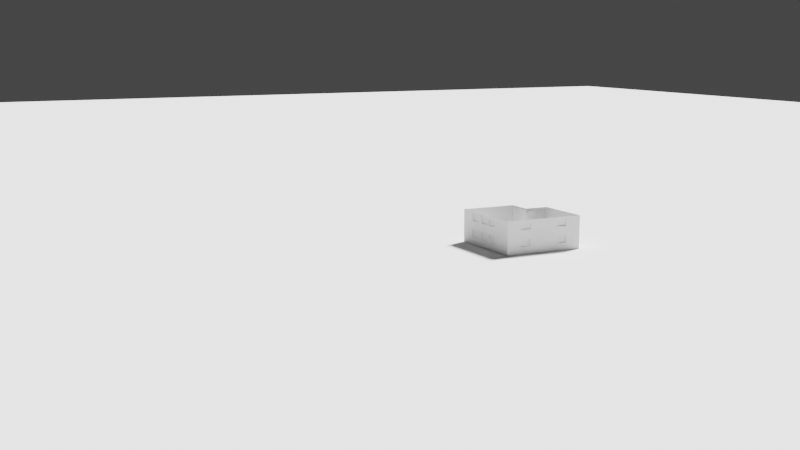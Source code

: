 # Source: house.blend  (saved by Blender 3.5.10; exported with 4.5.12 LTS)
import bpy
from mathutils import Matrix  # noqa: F401  (used for matrix-valued properties, if any)

bpy.ops.wm.read_factory_settings(use_empty=True)
scene = bpy.context.scene
scene.name = 'Scene'

# ---- collections
col_collection = bpy.data.collections.new('Collection'); scene.collection.children.link(col_collection)

# ---- node groups
ng_auto_smooth = bpy.data.node_groups.new('Auto Smooth', 'GeometryNodeTree')
_s = ng_auto_smooth.interface.new_socket(name='Geometry', in_out='OUTPUT', socket_type='NodeSocketGeometry')
_s = ng_auto_smooth.interface.new_socket(name='Geometry', in_out='INPUT', socket_type='NodeSocketGeometry')
_s = ng_auto_smooth.interface.new_socket(name='Angle', in_out='INPUT', socket_type='NodeSocketFloat')
_s.subtype = 'ANGLE'
_s.min_value = 0.0
_s.max_value = 3.142
ng_auto_smooth.is_modifier = True
_N = ng_auto_smooth.nodes; _L = ng_auto_smooth.links
n0 = _N.new('NodeGroupOutput'); n0.name = 'Group Output'; n0.location = (480, -100)
n1 = _N.new('NodeGroupInput'); n1.name = 'Group Input'; n1.location = (-420, -300)
n2 = _N.new('NodeGroupInput'); n2.name = 'Group Input.001'; n2.location = (-60, -100)
n3 = _N.new('GeometryNodeSetShadeSmooth'); n3.name = 'Set Shade Smooth'; n3.location = (120, -100)
n3.domain = 'EDGE'
n4 = _N.new('GeometryNodeSetShadeSmooth'); n4.name = 'Set Shade Smooth.001'; n4.location = (300, -100)
n5 = _N.new('GeometryNodeInputMeshEdgeAngle'); n5.name = 'Edge Angle'; n5.location = (-420, -220)
n6 = _N.new('GeometryNodeInputEdgeSmooth'); n6.name = 'Is Edge Smooth'; n6.location = (-60, -160)
n7 = _N.new('GeometryNodeInputShadeSmooth'); n7.name = 'Is Face Smooth'; n7.location = (-240, -340)
n8 = _N.new('FunctionNodeBooleanMath'); n8.name = 'Boolean Math'; n8.location = (-60, -220)
n9 = _N.new('FunctionNodeCompare'); n9.name = 'Compare'; n9.location = (-240, -180)
n9.operation = 'LESS_EQUAL'
_L.new(n5.outputs[0], n9.inputs[0])
_L.new(n4.outputs[0], n0.inputs[0])
_L.new(n1.outputs[1], n9.inputs[1])
_L.new(n9.outputs[0], n8.inputs[0])
_L.new(n7.outputs[0], n8.inputs[1])
_L.new(n2.outputs[0], n3.inputs[0])
_L.new(n6.outputs[0], n3.inputs[1])
_L.new(n3.outputs[0], n4.inputs[0])
_L.new(n8.outputs[0], n3.inputs[2])
n0.is_active_output = True

# ---- world
world_world = bpy.data.worlds.new('World'); scene.world = world_world
world_world.use_nodes = True; world_world.node_tree.nodes.clear()
_N = world_world.node_tree.nodes; _L = world_world.node_tree.links
n0 = _N.new('ShaderNodeOutputWorld'); n0.name = 'World Output'; n0.location = (300, 300)
n1 = _N.new('ShaderNodeBackground'); n1.name = 'Background'; n1.location = (10, 300)
n1.inputs[0].default_value = (0.05088, 0.05088, 0.05088, 1.0)
_L.new(n1.outputs[0], n0.inputs[0])
n0.is_active_output = True
world_world.color = (0.05088, 0.05088, 0.05088)
world_world.use_sun_shadow = False
world_world.sun_shadow_jitter_overblur = 0.0

# ---- cameras
cam_camera = bpy.data.cameras.new('Camera')
cam_camera.clip_end = 1e+04
cam_camera.ortho_scale = 7.314

# ---- lights
light_light = bpy.data.lights.new('Light', 'SUN')
light_light.transmission_factor = 0.0
light_light.angle = 0.1993
light_light.shadow_soft_size = 0.1
light_light.shadow_cascade_max_distance = 1000.0

# ---- meshes
me_mesh_001 = bpy.data.meshes.new('Mesh.001')
me_mesh_001.from_pydata([(-5.986, 14.29, 0.0), (-2.894, 14.29, 0.0), (-2.894, 13.04, 0.0), (0.7961, 13.04, 0.0), (0.7966, 19.03, 0.0), (-1.998, 19.03, 0.0), (-1.998, 20.99, 0.0), (-3.203, 20.99, 0.0), (-3.203, 25.94, 0.0), (-5.986, 25.94, 0.0), (3.704, 21.24, 0.0), (3.705, 27.08, 0.0), (0.7539, 27.08, 0.0), (0.7537, 25.94, 0.0), (-3.025, 25.94, 0.0), (-3.025, 21.24, 0.0), (3.456, 13.04, 0.0), (10.37, 13.04, 0.0), (10.37, 25.94, 0.0), (7.366, 25.94, 0.0), (7.366, 27.08, 0.0), (3.947, 27.08, 0.0), (3.947, 21.24, 0.0), (6.316, 21.24, 0.0), (6.316, 19.03, 0.0), (3.457, 19.03, 0.0), (-6.297, 13.72, 0.0), (-3.354, 13.72, 0.0), (-3.354, 12.58, 0.0), (10.83, 12.58, 0.0), (10.83, 26.39, 0.0), (7.826, 26.39, 0.0), (7.826, 27.54, 0.0), (0.293, 27.54, 0.0), (0.2937, 26.39, 0.0), (-6.296, 26.39, 0.0), (-6.297, 13.72, 0.0), (-6.297, 12.58, 0.0), (-3.354, 12.58, 0.0), (-3.354, 13.72, 0.0), (-6.297, 13.72, 0.0), (-6.296, 26.39, 0.0), (-3.025, 26.39, 0.0), (-3.025, 27.54, 0.0), (-6.297, 27.54, 0.0), (-3.025, 26.39, 0.0), (0.293, 26.39, 0.0), (0.293, 27.54, 0.0), (-3.025, 27.54, 0.0), (7.826, 26.39, 0.0), (7.826, 27.54, 0.0), (10.83, 27.54, 0.0), (10.83, 26.39, 0.0), (-5.687, 13.72, 0.0), (-5.686, 14.29, 0.0), (-3.654, 14.29, 0.0), (-3.654, 13.72, 0.0), (-5.686, 25.94, 0.0), (-5.686, 26.39, 0.0), (-3.654, 26.39, 0.0), (-3.654, 25.94, 0.0), (-2.594, 12.58, 0.0), (-2.594, 13.04, 0.0), (-0.09375, 13.04, 0.0), (-0.09375, 12.58, 0.0), (1.905, 27.08, 0.0), (1.905, 27.54, 0.0), (3.405, 27.54, 0.0), (3.405, 27.08, 0.0), (-2.725, 25.94, 0.0), (-2.725, 26.39, 0.0), (0.293, 26.39, 0.0), (0.2937, 25.94, 0.0), (1.526, 13.04, 0.0), (2.726, 13.04, 0.0), (2.726, 12.58, 0.0), (1.526, 12.58, 0.0), (7.826, 26.39, 0.0), (10.07, 26.39, 0.0), (10.07, 25.94, 0.0), (7.826, 25.94, 0.0), (4.247, 27.08, 0.0), (4.247, 27.54, 0.0), (6.747, 27.54, 0.0), (6.747, 27.08, 0.0), (3.756, 12.58, 0.0), (3.756, 13.04, 0.0), (6.156, 13.04, 0.0), (6.156, 12.58, 0.0), (7.671, 13.04, 0.0), (10.07, 13.04, 0.0), (10.07, 12.58, 0.0), (7.671, 12.58, 0.0)], [(0, 1), (1, 2), (2, 3), (3, 4), (4, 5), (5, 6), (6, 7), (7, 8), (8, 9), (9, 0), (10, 11), (11, 12), (12, 13), (13, 14), (14, 15), (15, 10), (16, 17), (17, 18), (18, 19), (19, 20), (20, 21), (21, 22), (22, 23), (23, 24), (24, 25), (25, 16), (26, 27), (27, 28), (28, 29), (29, 30), (30, 31), (31, 32), (32, 33), (33, 34), (34, 35), (35, 36), (36, 26), (37, 38), (38, 39), (39, 40), (40, 37), (41, 42), (42, 43), (43, 44), (44, 41), (45, 46), (46, 47), (47, 48), (48, 45), (49, 50), (50, 51), (51, 52), (52, 49), (53, 54), (54, 55), (55, 56), (56, 53), (57, 58), (58, 59), (59, 60), (60, 57), (61, 62), (62, 63), (63, 64), (64, 61), (65, 66), (66, 67), (67, 68), (68, 65), (69, 70), (70, 71), (71, 72), (72, 69), (73, 74), (74, 75), (75, 76), (76, 73), (77, 78), (78, 79), (79, 80), (80, 77), (81, 82), (82, 83), (83, 84), (84, 81), (85, 86), (86, 87), (87, 88), (88, 85), (89, 90), (90, 91), (91, 92), (92, 89)], [])
me_mesh_001.update()
me_mesh_002 = bpy.data.meshes.new('Mesh.002')
me_mesh_002.from_pydata([(86.83, 8.863, 0.0), (92.39, 2.378, 0.0), (88.95, 2.378, 0.0), (88.95, -4.028, 0.0), (84.12, -4.031, 0.0), (84.12, -10.45, 0.0), (89.45, -10.45, 0.0), (89.45, -9.274, 0.0), (92.4, -9.274, 0.0), (86.37, 2.852, 0.0), (86.36, 8.43, 0.0), (74.71, 8.422, 0.0), (74.71, 5.134, 0.0), (73.54, 5.133, 0.0), (73.54, 1.041, 0.0), (81.39, 1.046, 0.0), (81.39, 2.852, 0.0), (92.76, -9.811, 0.0), (73.55, -9.371, 0.0), (76.36, -9.369, 0.0), (76.36, -10.45, 0.0), (82.41, -10.45, 0.0), (82.4, -2.046, 0.0), (82.96, -2.046, 0.0), (82.96, 0.8425, 0.0), (73.54, 0.8363, 0.0), (86.84, 2.852, 0.0), (75.9, -10.96, 0.0), (75.9, -9.811, 0.0), (89.91, -10.96, 0.0), (89.91, -9.811, 0.0), (73.03, -10.96, 0.0), (73.03, -9.811, 0.0), (74.17, 5.593, 0.0), (74.17, 8.863, 0.0), (73.02, 5.593, 0.0), (89.91, -9.274, 0.0), (92.1, -9.274, 0.0), (92.1, -9.811, 0.0), (86.45, -10.45, 0.0), (88.95, -10.45, 0.0), (88.95, -10.96, 0.0), (86.45, -10.96, 0.0), (89.25, 2.852, 0.0), (92.09, 2.852, 0.0), (92.09, 2.378, 0.0), (89.25, 2.378, 0.0), (87.29, 2.378, 0.0), (88.49, 2.378, 0.0), (88.49, 2.852, 0.0), (87.29, 2.852, 0.0), (73.85, -9.371, 0.0), (75.9, -9.37, 0.0), (92.75, 2.852, 0.0), (73.85, -9.811, 0.0), (74.17, 8.122, 0.0), (74.71, 8.122, 0.0), (74.71, 5.594, 0.0), (92.76, -10.96, 0.0), (86.37, 6.13, 0.0), (86.37, 8.13, 0.0), (86.83, 8.13, 0.0), (86.83, 6.13, 0.0), (86.37, 5.152, 0.0), (86.83, 5.152, 0.0), (86.84, 3.152, 0.0), (86.37, 3.152, 0.0), (73.02, 2.433, 0.0), (73.02, 4.833, 0.0), (73.54, 4.833, 0.0), (73.54, 2.433, 0.0), (73.02, 0.5359, 0.0), (73.54, 0.5363, 0.0), (73.54, -1.864, 0.0), (73.03, -1.864, 0.0), (73.03, -2.864, 0.0), (73.54, -2.864, 0.0), (73.54, -5.264, 0.0), (73.03, -5.264, 0.0), (76.66, -10.96, 0.0), (76.66, -10.45, 0.0), (79.16, -10.45, 0.0), (79.16, -10.96, 0.0), (82.87, -10.45, 0.0), (83.67, -10.45, 0.0), (83.67, -10.96, 0.0), (82.87, -10.96, 0.0), (73.02, 8.863, 0.0), (86.84, 2.852, 1.0), (75.9, -10.96, 1.0), (73.03, -10.96, 1.0), (74.17, 8.863, 1.0), (88.95, -10.96, 1.0), (89.25, 2.852, 1.0), (92.75, 2.852, 1.0), (92.76, -10.96, 1.0), (73.02, 4.833, 1.0), (73.02, 0.5359, 1.0), (73.03, -1.864, 1.0), (73.03, -5.264, 1.0), (86.83, 8.863, 1.0), (92.76, -9.811, 1.0), (89.91, -10.96, 1.0), (73.03, -9.811, 1.0), (73.02, 5.593, 1.0), (86.45, -10.96, 1.0), (92.09, 2.852, 1.0), (88.45, 2.852, 1.042), (87.33, 2.852, 1.042), (86.83, 8.13, 1.0), (86.83, 6.13, 1.0), (86.83, 5.152, 1.0), (86.84, 3.152, 1.0), (73.02, 2.433, 1.0), (73.03, -2.864, 1.0), (76.66, -10.96, 1.0), (79.16, -10.96, 1.0), (83.67, -10.96, 1.0), (82.87, -10.96, 1.0), (73.02, 8.863, 1.0), (86.83, 8.863, 1.8), (92.76, -9.811, 1.8), (86.84, 2.852, 1.8), (75.9, -10.96, 1.8), (89.91, -10.96, 1.8), (73.03, -10.96, 1.8), (73.03, -9.811, 1.8), (74.17, 8.863, 1.8), (73.02, 5.593, 1.8), (88.95, -10.96, 1.8), (86.45, -10.96, 1.8), (89.25, 2.852, 1.8), (92.09, 2.852, 1.8), (88.49, 2.852, 1.8), (87.29, 2.852, 1.8), (92.75, 2.852, 1.8), (92.76, -10.96, 1.8), (86.83, 8.13, 1.8), (86.83, 6.13, 1.8), (86.83, 5.152, 1.8), (86.84, 3.152, 1.8), (73.02, 2.433, 1.8), (73.02, 4.833, 1.8), (73.02, 0.5359, 1.8), (73.03, -1.864, 1.8), (73.03, -2.864, 1.8), (73.03, -5.264, 1.8), (76.66, -10.96, 1.8), (79.16, -10.96, 1.8), (83.67, -10.96, 1.8), (82.87, -10.96, 1.8), (73.02, 8.863, 1.8), (86.83, 8.863, 3.2), (92.76, -9.811, 3.2), (73.22, -1.864, 1.8), (75.9, -10.96, 3.2), (89.91, -10.96, 3.2), (73.03, -10.96, 3.2), (73.03, -9.811, 3.2), (74.17, 8.863, 3.2), (73.02, 5.593, 3.2), (88.95, -10.96, 3.2), (86.45, -10.96, 3.2), (89.25, 2.852, 3.2), (92.09, 2.852, 3.2), (88.45, 2.852, 3.158), (87.33, 2.852, 3.158), (92.75, 2.852, 3.2), (92.76, -10.96, 3.2), (86.83, 8.13, 3.2), (86.83, 6.13, 3.2), (86.83, 5.152, 3.2), (86.84, 3.152, 3.2), (73.02, 2.433, 3.2), (73.02, 4.833, 3.2), (73.02, 0.5359, 3.2), (73.03, -1.864, 3.2), (73.03, -2.864, 3.2), (73.03, -5.264, 3.2), (76.66, -10.96, 3.2), (79.16, -10.96, 3.2), (83.67, -10.96, 3.2), (82.87, -10.96, 3.2), (73.02, 8.863, 3.2), (86.83, 8.863, 3.7), (92.76, -9.811, 3.7), (86.84, 2.852, 3.7), (75.9, -10.96, 3.7), (89.91, -10.96, 3.7), (73.03, -10.96, 3.7), (73.03, -9.811, 3.7), (74.17, 8.863, 3.7), (73.02, 5.593, 3.7), (88.95, -10.96, 3.7), (86.45, -10.96, 3.7), (89.25, 2.852, 3.7), (92.09, 2.852, 3.7), (88.49, 2.852, 3.7), (87.29, 2.852, 3.7), (92.75, 2.852, 3.7), (92.76, -10.96, 3.7), (86.83, 8.13, 3.7), (86.83, 6.13, 3.7), (86.83, 5.152, 3.7), (86.84, 3.152, 3.7), (73.02, 2.433, 3.7), (73.02, 4.833, 3.7), (73.02, 0.5359, 3.7), (73.03, -1.864, 3.7), (73.03, -2.864, 3.7), (73.03, -5.264, 3.7), (76.66, -10.96, 3.7), (79.16, -10.96, 3.7), (83.67, -10.96, 3.7), (82.87, -10.96, 3.7), (73.02, 8.863, 3.7), (86.83, 8.863, 4.0), (92.76, -9.811, 4.0), (86.84, 2.852, 4.0), (75.9, -10.96, 4.0), (89.91, -10.96, 4.0), (73.03, -10.96, 4.0), (73.03, -9.811, 4.0), (74.17, 8.863, 4.0), (73.02, 5.593, 4.0), (88.95, -10.96, 4.0), (86.45, -10.96, 4.0), (89.25, 2.852, 4.0), (92.09, 2.852, 4.0), (88.49, 2.852, 4.0), (87.29, 2.852, 4.0), (92.75, 2.852, 4.0), (92.76, -10.96, 4.0), (86.83, 8.13, 4.0), (86.83, 6.13, 4.0), (86.83, 5.152, 4.0), (86.84, 3.152, 4.0), (73.02, 2.433, 4.0), (73.02, 4.833, 4.0), (73.02, 0.5359, 4.0), (73.03, -1.864, 4.0), (73.03, -2.864, 4.0), (73.03, -5.264, 4.0), (76.66, -10.96, 4.0), (79.16, -10.96, 4.0), (83.67, -10.96, 4.0), (82.87, -10.96, 4.0), (73.02, 8.863, 4.0), (87.33, 2.852, 1.8), (88.49, 2.852, 1.0), (87.29, 2.852, 1.0), (88.45, 2.852, 1.8), (88.49, 2.852, 3.2), (87.29, 2.852, 3.2), (89.25, 2.652, 1.8), (92.09, 2.652, 1.8), (89.25, 2.652, 3.2), (92.09, 2.652, 3.2), (89.25, 2.652, 3.7), (92.09, 2.652, 3.7), (90.19, 2.652, 1.8), (91.14, 2.652, 1.8), (90.19, 2.652, 3.7), (91.14, 2.652, 3.7), (92.09, 2.652, 1.9), (92.09, 2.652, 3.15), (89.25, 2.652, 3.15), (89.25, 2.652, 1.9), (92.09, 2.652, 3.25), (92.09, 2.652, 3.6), (89.25, 2.652, 3.6), (89.25, 2.652, 3.25), (91.19, 2.652, 1.8), (91.99, 2.652, 1.8), (91.19, 2.652, 3.7), (91.99, 2.652, 3.7), (90.24, 2.652, 1.8), (91.09, 2.652, 1.8), (90.24, 2.652, 3.7), (91.09, 2.652, 3.7), (89.35, 2.652, 1.8), (90.14, 2.652, 1.8), (89.35, 2.652, 3.7), (90.14, 2.652, 3.7), (88.49, 2.852, 3.4), (87.29, 2.852, 3.4), (88.99, 2.852, 3.2), (88.99, 2.852, 3.4), (86.84, 2.852, 3.2), (86.84, 2.852, 3.4), (73.22, 0.536, 1.8), (73.22, -1.864, 3.2), (73.22, 0.536, 3.2), (73.22, -1.864, 3.7), (73.22, 0.536, 3.7), (73.22, 2.433, 1.8), (73.22, 4.833, 1.8), (73.22, 2.433, 3.2), (73.22, 4.833, 3.2), (73.22, 2.433, 3.7), (73.22, 4.833, 3.7), (73.22, -5.264, 1.8), (73.22, -2.864, 1.8), (73.22, -5.264, 3.2), (73.22, -2.864, 3.2), (73.22, -5.264, 3.7), (73.22, -2.864, 3.7), (88.95, -10.96, 1.8), (86.45, -10.96, 1.8), (88.95, -10.96, 3.2), (86.45, -10.96, 3.2), (88.95, -10.96, 3.7), (86.45, -10.96, 3.7), (88.95, -10.74, 1.8), (86.45, -10.74, 1.8), (88.95, -10.74, 3.2), (86.45, -10.74, 3.2), (88.95, -10.74, 3.7), (86.45, -10.74, 3.7), (79.16, -10.76, 1.8), (76.66, -10.76, 1.8), (79.16, -10.76, 3.2), (76.66, -10.76, 3.2), (79.16, -10.76, 3.7), (76.66, -10.76, 3.7), (86.63, 5.152, 1.8), (86.64, 3.152, 1.8), (86.63, 5.152, 3.2), (86.64, 3.152, 3.2), (86.63, 5.152, 3.7), (86.64, 3.152, 3.7), (86.63, 8.129, 1.8), (86.63, 6.129, 1.8), (86.63, 8.129, 3.2), (86.63, 6.129, 3.2), (86.63, 8.129, 3.7), (86.63, 6.129, 3.7)], [(1, 2), (2, 3), (3, 4), (4, 5), (5, 6), (6, 7), (7, 8), (8, 1), (9, 10), (10, 11), (11, 12), (12, 13), (13, 14), (14, 15), (15, 16), (16, 9), (18, 19), (19, 20), (20, 21), (21, 22), (22, 23), (23, 24), (24, 25), (29, 30), (33, 34), (35, 33), (36, 37), (37, 38), (39, 40), (40, 41), (42, 39), (44, 45), (45, 46), (46, 43), (47, 48), (48, 49), (50, 47), (51, 52), (54, 51), (55, 56), (56, 57), (59, 60), (60, 61), (62, 59), (63, 64), (65, 66), (66, 63), (68, 69), (69, 70), (70, 67), (71, 72), (72, 73), (73, 74), (75, 76), (76, 77), (77, 78), (79, 80), (80, 81), (81, 82), (83, 84), (84, 85), (86, 83), (25, 18), (32, 28), (30, 36), (38, 30), (52, 28), (28, 54), (57, 33), (33, 55), (28, 27), (30, 17), (128, 126), (135, 122), (122, 120), (123, 124), (192, 190), (291, 292), (287, 286), (286, 252), (287, 284), (297, 298), (303, 304), (315, 316), (321, 322), (327, 328), (333, 334)], [(0, 34, 91, 100), (32, 31, 90, 103), (64, 111, 112, 65), (89, 27, 79, 115), (42, 105, 117, 85), (31, 27, 89, 90), (74, 98, 97, 71), (67, 113, 96, 68), (41, 92, 105, 42), (82, 116, 115, 79), (99, 103, 126, 146), (49, 50, 250, 249), (17, 53, 94, 101), (103, 99, 78, 32), (61, 109, 110, 62), (58, 17, 101, 95), (43, 93, 106, 44), (87, 35, 104, 119), (29, 58, 95, 102), (85, 117, 118, 86), (34, 87, 119, 91), (78, 99, 114, 75), (95, 101, 121, 136), (122, 134, 250, 88), (113, 141, 142, 96), (102, 95, 136, 124), (114, 145, 144, 98), (98, 144, 143, 97), (100, 91, 127, 120), (119, 104, 128, 151), (99, 146, 145, 114), (92, 129, 130, 105), (91, 119, 151, 127), (116, 148, 147, 115), (93, 131, 132, 106), (103, 90, 125, 126), (117, 149, 150, 118), (107, 108, 248, 251), (148, 116, 118, 150), (115, 147, 123, 89), (109, 137, 138, 110), (101, 94, 135, 121), (90, 89, 123, 125), (111, 139, 140, 112), (251, 248, 166, 165), (307, 124, 156, 309), (176, 144, 145, 177), (170, 334, 336, 202), (121, 135, 167, 153), (125, 123, 155, 157), (172, 328, 330, 204), (136, 121, 153, 168), (133, 252, 163, 131), (205, 299, 297, 173), (124, 136, 168, 156), (169, 137, 120, 152), (205, 173, 175, 207), (120, 127, 159, 152), (151, 128, 160, 183), (146, 301, 302, 145), (129, 307, 308, 130), (127, 151, 183, 159), (211, 324, 323, 212), (132, 255, 264, 265, 257, 164), (126, 125, 157, 158), (149, 181, 182, 150), (193, 311, 309, 161), (159, 183, 215, 191), (148, 319, 320, 147), (195, 258, 270, 271, 256, 163), (158, 157, 189, 190), (181, 213, 214, 182), (252, 253, 198, 197), (179, 211, 187, 155), (208, 176, 177, 209), (169, 333, 331, 137), (153, 167, 199, 185), (157, 155, 187, 189), (140, 326, 328, 172), (168, 153, 185, 200), (196, 199, 167, 164), (173, 297, 295, 141), (156, 168, 200, 188), (201, 169, 152, 184), (143, 290, 292, 175), (152, 159, 191, 184), (183, 160, 192, 215), (178, 303, 301, 146), (205, 237, 238, 206), (188, 200, 232, 220), (124, 307, 92, 102), (208, 240, 239, 207), (184, 191, 223, 216), (215, 192, 224, 247), (210, 242, 241, 209), (193, 225, 226, 194), (191, 215, 247, 223), (212, 244, 243, 211), (195, 227, 228, 196), (190, 189, 221, 222), (213, 245, 246, 214), (197, 198, 230, 229), (149, 117, 105, 308), (116, 82, 86, 118), (201, 233, 234, 202), (185, 199, 231, 217), (189, 187, 219, 221), (203, 235, 236, 204), (200, 185, 217, 232), (29, 102, 92, 41), (167, 135, 132, 164), (253, 134, 122, 288), (93, 249, 133, 131), (135, 94, 106, 132), (163, 252, 197, 195), (198, 253, 288, 186), (196, 259, 275, 274, 263, 279, 278, 262, 283, 282, 258, 195), (163, 256, 266, 267, 254, 131), (164, 257, 268, 269, 259, 196), (131, 254, 280, 281, 260, 276, 277, 261, 272, 273, 255, 132), (253, 252, 284, 285), (253, 285, 289, 288), (173, 141, 143, 175), (160, 128, 142, 174, 206, 192), (144, 154, 290, 143), (175, 292, 294, 207), (207, 294, 293, 208), (176, 291, 154, 144), (208, 293, 291, 176), (141, 295, 296, 142), (142, 296, 298, 174), (206, 300, 299, 205), (174, 298, 300, 206), (210, 305, 303, 178), (209, 306, 305, 210), (145, 302, 304, 177), (177, 304, 306, 209), (158, 190, 210, 178), (126, 158, 178, 146), (212, 180, 182, 214), (162, 194, 213, 181), (193, 161, 156, 188), (311, 317, 315, 309), (309, 315, 313, 307), (161, 309, 307, 129), (162, 310, 312, 194), (194, 312, 311, 193), (130, 308, 310, 162), (308, 310, 181, 149), (180, 148, 150, 182), (155, 123, 147, 179), (170, 202, 203, 171), (138, 170, 171, 139), (312, 318, 317, 311), (308, 314, 316, 310), (307, 313, 314, 308), (310, 316, 318, 312), (180, 321, 319, 148), (179, 322, 324, 211), (212, 323, 321, 180), (147, 320, 322, 179), (139, 325, 326, 140), (204, 330, 329, 203), (171, 327, 325, 139), (203, 329, 327, 171), (201, 335, 333, 169), (137, 331, 332, 138), (138, 332, 334, 170), (202, 336, 335, 201), (204, 186, 288, 172), (172, 288, 122, 140), (98, 74, 75, 114), (141, 113, 97, 143), (71, 97, 113, 67), (68, 96, 104, 35), (128, 104, 96, 142), (242, 210, 190, 222), (240, 208, 209, 241), (237, 205, 207, 239), (238, 224, 192, 206), (184, 216, 233, 201), (100, 120, 137, 109), (61, 0, 100, 109), (111, 64, 62, 110), (110, 138, 139, 111), (202, 234, 235, 203), (218, 186, 204, 236), (140, 122, 88, 112), (88, 26, 65, 112), (195, 197, 229, 227), (218, 230, 198, 186), (44, 106, 94, 53), (49, 249, 93, 43), (88, 250, 50, 26), (231, 199, 196, 228), (311, 188, 220, 225), (213, 312, 226, 245), (244, 212, 214, 246), (219, 187, 211, 243)])
me_mesh_002.update()
me_mesh_003 = bpy.data.meshes.new('Mesh.003')
me_mesh_003.from_pydata([(89.25, 2.652, 1.8), (92.09, 2.652, 1.8), (89.25, 2.652, 3.2), (92.09, 2.652, 3.2), (89.25, 2.652, 3.7), (92.09, 2.652, 3.7), (90.19, 2.652, 1.8), (91.14, 2.652, 1.8), (90.19, 2.652, 3.2), (91.14, 2.652, 3.2), (90.19, 2.652, 3.7), (91.14, 2.652, 3.7), (92.09, 2.652, 1.9), (92.09, 2.652, 3.15), (89.25, 2.652, 3.15), (89.25, 2.652, 1.9), (90.19, 2.652, 1.9), (90.19, 2.652, 3.15), (91.14, 2.652, 1.9), (91.14, 2.652, 3.15), (92.09, 2.652, 3.25), (92.09, 2.652, 3.6), (89.25, 2.652, 3.6), (89.25, 2.652, 3.25), (90.19, 2.652, 3.25), (90.19, 2.652, 3.6), (91.14, 2.652, 3.25), (91.14, 2.652, 3.6), (91.19, 2.652, 1.8), (91.99, 2.652, 1.8), (91.19, 2.652, 3.2), (91.99, 2.652, 3.2), (91.19, 2.652, 3.7), (91.99, 2.652, 3.7), (91.99, 2.652, 1.9), (91.19, 2.652, 1.9), (91.99, 2.652, 3.15), (91.19, 2.652, 3.15), (91.99, 2.652, 3.25), (91.19, 2.652, 3.25), (91.99, 2.652, 3.6), (91.19, 2.652, 3.6), (90.24, 2.652, 1.8), (91.09, 2.652, 1.8), (90.24, 2.652, 3.2), (91.09, 2.652, 3.2), (90.24, 2.652, 3.7), (91.09, 2.652, 3.7), (91.09, 2.652, 1.9), (90.24, 2.652, 1.9), (91.09, 2.652, 3.15), (90.24, 2.652, 3.15), (91.09, 2.652, 3.25), (90.24, 2.652, 3.25), (91.09, 2.652, 3.6), (90.24, 2.652, 3.6), (89.35, 2.652, 1.8), (90.14, 2.652, 1.8), (89.35, 2.652, 3.2), (90.14, 2.652, 3.2), (89.35, 2.652, 3.7), (90.14, 2.652, 3.7), (90.14, 2.652, 1.9), (89.35, 2.652, 1.9), (90.14, 2.652, 3.15), (89.35, 2.652, 3.15), (90.14, 2.652, 3.25), (89.35, 2.652, 3.25), (90.14, 2.652, 3.6), (89.35, 2.652, 3.6), (91.99, 2.622, 1.9), (91.19, 2.622, 1.9), (91.99, 2.622, 3.15), (91.19, 2.622, 3.15), (91.99, 2.622, 3.25), (91.19, 2.622, 3.25), (91.99, 2.622, 3.6), (91.19, 2.622, 3.6), (91.09, 2.622, 1.9), (90.24, 2.622, 1.9), (91.09, 2.622, 3.15), (90.24, 2.622, 3.15), (91.09, 2.622, 3.25), (90.24, 2.622, 3.25), (91.09, 2.622, 3.6), (90.24, 2.622, 3.6), (90.14, 2.622, 1.9), (89.35, 2.622, 1.9), (90.14, 2.622, 3.15), (89.35, 2.622, 3.15), (90.14, 2.622, 3.25), (89.35, 2.622, 3.25), (90.14, 2.622, 3.6), (89.35, 2.622, 3.6)], [], [(36, 31, 3, 13), (40, 33, 5, 21), (68, 61, 10, 25), (54, 47, 11, 27), (64, 59, 8, 17), (50, 45, 9, 19), (43, 48, 18, 7), (48, 50, 19, 18), (57, 62, 16, 6), (62, 64, 17, 16), (29, 34, 12, 1), (34, 36, 13, 12), (45, 52, 26, 9), (52, 54, 27, 26), (59, 66, 24, 8), (66, 68, 25, 24), (31, 38, 20, 3), (38, 40, 21, 20), (26, 27, 41, 39), (53, 83, 82, 52), (9, 26, 39, 30), (30, 39, 38, 31), (18, 19, 37, 35), (63, 87, 86, 62), (7, 18, 35, 28), (28, 35, 34, 29), (27, 11, 32, 41), (41, 32, 33, 40), (19, 9, 30, 37), (37, 30, 31, 36), (24, 25, 55, 53), (35, 71, 70, 34), (8, 24, 53, 44), (44, 53, 52, 45), (16, 17, 51, 49), (51, 81, 79, 49), (6, 16, 49, 42), (42, 49, 48, 43), (17, 8, 44, 51), (51, 44, 45, 50), (25, 10, 46, 55), (55, 46, 47, 54), (23, 22, 69, 67), (69, 93, 91, 67), (2, 23, 67, 58), (58, 67, 66, 59), (15, 14, 65, 63), (41, 77, 75, 39), (0, 15, 63, 56), (56, 63, 62, 57), (14, 2, 58, 65), (65, 58, 59, 64), (22, 4, 60, 69), (69, 60, 61, 68), (75, 77, 76, 74), (71, 73, 72, 70), (83, 85, 84, 82), (79, 81, 80, 78), (91, 93, 92, 90), (87, 89, 88, 86), (38, 74, 76, 40), (66, 90, 92, 68), (48, 78, 80, 50), (36, 72, 73, 37), (64, 88, 89, 65), (54, 84, 85, 55), (55, 85, 83, 53), (37, 73, 71, 35), (65, 89, 87, 63), (49, 79, 78, 48), (39, 75, 74, 38), (67, 91, 90, 66), (52, 82, 84, 54), (34, 70, 72, 36), (62, 86, 88, 64), (50, 80, 81, 51), (40, 76, 77, 41), (68, 92, 93, 69)])
me_mesh_003.update()
me_mesh_004 = bpy.data.meshes.new('Mesh.004')
me_mesh_004.from_pydata([(90.82, 1.406, 1.8), (90.82, 3.806, 1.8), (90.82, 1.406, 3.186), (90.82, 3.806, 3.186), (90.82, 1.406, 3.7), (90.82, 3.806, 3.7), (90.82, 2.223, 1.8), (90.82, 3.015, 1.8), (90.82, 2.223, 3.186), (90.82, 3.015, 3.186), (90.82, 2.223, 3.7), (90.82, 3.015, 3.7), (90.82, 3.806, 1.899), (90.82, 3.806, 3.136), (90.82, 1.406, 3.136), (90.82, 1.406, 1.899), (90.82, 2.223, 1.899), (90.82, 2.223, 3.136), (90.82, 3.015, 1.899), (90.82, 3.015, 3.136), (90.82, 3.806, 3.235), (90.82, 3.806, 3.601), (90.82, 1.406, 3.601), (90.82, 1.406, 3.235), (90.82, 2.223, 3.235), (90.82, 2.223, 3.601), (90.82, 3.015, 3.235), (90.82, 3.015, 3.601), (90.82, 3.057, 1.8), (90.82, 3.723, 1.8), (90.82, 3.057, 3.186), (90.82, 3.723, 3.186), (90.82, 3.057, 3.7), (90.82, 3.723, 3.7), (90.82, 3.723, 1.899), (90.82, 3.057, 1.899), (90.82, 3.723, 3.136), (90.82, 3.057, 3.136), (90.82, 3.723, 3.235), (90.82, 3.057, 3.235), (90.82, 3.723, 3.601), (90.82, 3.057, 3.601), (90.82, 2.265, 1.8), (90.82, 2.973, 1.8), (90.82, 2.265, 3.186), (90.82, 2.973, 3.186), (90.82, 2.265, 3.7), (90.82, 2.973, 3.7), (90.82, 2.973, 1.899), (90.82, 2.265, 1.899), (90.82, 2.973, 3.136), (90.82, 2.265, 3.136), (90.82, 2.973, 3.235), (90.82, 2.265, 3.235), (90.82, 2.973, 3.601), (90.82, 2.265, 3.601), (90.82, 1.49, 1.8), (90.82, 2.181, 1.8), (90.82, 1.49, 3.186), (90.82, 2.181, 3.186), (90.82, 1.49, 3.7), (90.82, 2.181, 3.7), (90.82, 2.181, 1.899), (90.82, 1.49, 1.899), (90.82, 2.181, 3.136), (90.82, 1.49, 3.136), (90.82, 2.181, 3.235), (90.82, 1.49, 3.235), (90.82, 2.181, 3.601), (90.82, 1.49, 3.601), (90.85, 3.723, 1.899), (90.85, 3.057, 1.899), (90.85, 3.723, 3.136), (90.85, 3.057, 3.136), (90.85, 3.723, 3.235), (90.85, 3.057, 3.235), (90.85, 3.723, 3.601), (90.85, 3.057, 3.601), (90.85, 2.973, 1.899), (90.85, 2.265, 1.899), (90.85, 2.973, 3.136), (90.85, 2.265, 3.136), (90.85, 2.973, 3.235), (90.85, 2.265, 3.235), (90.85, 2.973, 3.601), (90.85, 2.265, 3.601), (90.85, 2.181, 1.899), (90.85, 1.49, 1.899), (90.85, 2.181, 3.136), (90.85, 1.49, 3.136), (90.85, 2.181, 3.235), (90.85, 1.49, 3.235), (90.85, 2.181, 3.601), (90.85, 1.49, 3.601)], [], [(36, 31, 3, 13), (40, 33, 5, 21), (68, 61, 10, 25), (54, 47, 11, 27), (64, 59, 8, 17), (50, 45, 9, 19), (43, 48, 18, 7), (48, 50, 19, 18), (57, 62, 16, 6), (62, 64, 17, 16), (29, 34, 12, 1), (34, 36, 13, 12), (45, 52, 26, 9), (52, 54, 27, 26), (59, 66, 24, 8), (66, 68, 25, 24), (31, 38, 20, 3), (38, 40, 21, 20), (26, 27, 41, 39), (53, 83, 82, 52), (9, 26, 39, 30), (30, 39, 38, 31), (18, 19, 37, 35), (63, 87, 86, 62), (7, 18, 35, 28), (28, 35, 34, 29), (27, 11, 32, 41), (41, 32, 33, 40), (19, 9, 30, 37), (37, 30, 31, 36), (24, 25, 55, 53), (35, 71, 70, 34), (8, 24, 53, 44), (44, 53, 52, 45), (16, 17, 51, 49), (51, 81, 79, 49), (6, 16, 49, 42), (42, 49, 48, 43), (17, 8, 44, 51), (51, 44, 45, 50), (25, 10, 46, 55), (55, 46, 47, 54), (23, 22, 69, 67), (69, 93, 91, 67), (2, 23, 67, 58), (58, 67, 66, 59), (15, 14, 65, 63), (41, 77, 75, 39), (0, 15, 63, 56), (56, 63, 62, 57), (14, 2, 58, 65), (65, 58, 59, 64), (22, 4, 60, 69), (69, 60, 61, 68), (75, 77, 76, 74), (71, 73, 72, 70), (83, 85, 84, 82), (79, 81, 80, 78), (91, 93, 92, 90), (87, 89, 88, 86), (38, 74, 76, 40), (66, 90, 92, 68), (48, 78, 80, 50), (36, 72, 73, 37), (64, 88, 89, 65), (54, 84, 85, 55), (55, 85, 83, 53), (37, 73, 71, 35), (65, 89, 87, 63), (49, 79, 78, 48), (39, 75, 74, 38), (67, 91, 90, 66), (52, 82, 84, 54), (34, 70, 72, 36), (62, 86, 88, 64), (50, 80, 81, 51), (40, 76, 77, 41), (68, 92, 93, 69)])
me_mesh_004.update()
me_mesh_005 = bpy.data.meshes.new('Mesh.005')
me_mesh_005.from_pydata([(90.82, -6.291, 1.8), (90.82, -3.891, 1.8), (90.82, -6.291, 3.186), (90.82, -3.891, 3.186), (90.82, -6.291, 3.7), (90.82, -3.891, 3.7), (90.82, -5.474, 1.8), (90.82, -4.682, 1.8), (90.82, -5.474, 3.186), (90.82, -4.682, 3.186), (90.82, -5.474, 3.7), (90.82, -4.682, 3.7), (90.82, -3.891, 1.899), (90.82, -3.891, 3.136), (90.82, -6.291, 3.136), (90.82, -6.291, 1.899), (90.82, -5.474, 1.899), (90.82, -5.474, 3.136), (90.82, -4.682, 1.899), (90.82, -4.682, 3.136), (90.82, -3.891, 3.235), (90.82, -3.891, 3.601), (90.82, -6.291, 3.601), (90.82, -6.291, 3.235), (90.82, -5.474, 3.235), (90.82, -5.474, 3.601), (90.82, -4.682, 3.235), (90.82, -4.682, 3.601), (90.82, -4.64, 1.8), (90.82, -3.974, 1.8), (90.82, -4.64, 3.186), (90.82, -3.974, 3.186), (90.82, -4.64, 3.7), (90.82, -3.974, 3.7), (90.82, -3.974, 1.899), (90.82, -4.64, 1.899), (90.82, -3.974, 3.136), (90.82, -4.64, 3.136), (90.82, -3.974, 3.235), (90.82, -4.64, 3.235), (90.82, -3.974, 3.601), (90.82, -4.64, 3.601), (90.82, -5.432, 1.8), (90.82, -4.724, 1.8), (90.82, -5.432, 3.186), (90.82, -4.724, 3.186), (90.82, -5.432, 3.7), (90.82, -4.724, 3.7), (90.82, -4.724, 1.899), (90.82, -5.432, 1.899), (90.82, -4.724, 3.136), (90.82, -5.432, 3.136), (90.82, -4.724, 3.235), (90.82, -5.432, 3.235), (90.82, -4.724, 3.601), (90.82, -5.432, 3.601), (90.82, -6.207, 1.8), (90.82, -5.515, 1.8), (90.82, -6.207, 3.186), (90.82, -5.515, 3.186), (90.82, -6.207, 3.7), (90.82, -5.515, 3.7), (90.82, -5.515, 1.899), (90.82, -6.207, 1.899), (90.82, -5.515, 3.136), (90.82, -6.207, 3.136), (90.82, -5.515, 3.235), (90.82, -6.207, 3.235), (90.82, -5.515, 3.601), (90.82, -6.207, 3.601), (90.85, -3.974, 1.899), (90.85, -4.64, 1.899), (90.85, -3.974, 3.136), (90.85, -4.64, 3.136), (90.85, -3.974, 3.235), (90.85, -4.64, 3.235), (90.85, -3.974, 3.601), (90.85, -4.64, 3.601), (90.85, -4.724, 1.899), (90.85, -5.432, 1.899), (90.85, -4.724, 3.136), (90.85, -5.432, 3.136), (90.85, -4.724, 3.235), (90.85, -5.432, 3.235), (90.85, -4.724, 3.601), (90.85, -5.432, 3.601), (90.85, -5.515, 1.899), (90.85, -6.207, 1.899), (90.85, -5.515, 3.136), (90.85, -6.207, 3.136), (90.85, -5.515, 3.235), (90.85, -6.207, 3.235), (90.85, -5.515, 3.601), (90.85, -6.207, 3.601)], [], [(36, 31, 3, 13), (40, 33, 5, 21), (68, 61, 10, 25), (54, 47, 11, 27), (64, 59, 8, 17), (50, 45, 9, 19), (43, 48, 18, 7), (48, 50, 19, 18), (57, 62, 16, 6), (62, 64, 17, 16), (29, 34, 12, 1), (34, 36, 13, 12), (45, 52, 26, 9), (52, 54, 27, 26), (59, 66, 24, 8), (66, 68, 25, 24), (31, 38, 20, 3), (38, 40, 21, 20), (26, 27, 41, 39), (53, 83, 82, 52), (9, 26, 39, 30), (30, 39, 38, 31), (18, 19, 37, 35), (63, 87, 86, 62), (7, 18, 35, 28), (28, 35, 34, 29), (27, 11, 32, 41), (41, 32, 33, 40), (19, 9, 30, 37), (37, 30, 31, 36), (24, 25, 55, 53), (35, 71, 70, 34), (8, 24, 53, 44), (44, 53, 52, 45), (16, 17, 51, 49), (51, 81, 79, 49), (6, 16, 49, 42), (42, 49, 48, 43), (17, 8, 44, 51), (51, 44, 45, 50), (25, 10, 46, 55), (55, 46, 47, 54), (23, 22, 69, 67), (69, 93, 91, 67), (2, 23, 67, 58), (58, 67, 66, 59), (15, 14, 65, 63), (41, 77, 75, 39), (0, 15, 63, 56), (56, 63, 62, 57), (14, 2, 58, 65), (65, 58, 59, 64), (22, 4, 60, 69), (69, 60, 61, 68), (75, 77, 76, 74), (71, 73, 72, 70), (83, 85, 84, 82), (79, 81, 80, 78), (91, 93, 92, 90), (87, 89, 88, 86), (38, 74, 76, 40), (66, 90, 92, 68), (48, 78, 80, 50), (36, 72, 73, 37), (64, 88, 89, 65), (54, 84, 85, 55), (55, 85, 83, 53), (37, 73, 71, 35), (65, 89, 87, 63), (49, 79, 78, 48), (39, 75, 74, 38), (67, 91, 90, 66), (52, 82, 84, 54), (34, 70, 72, 36), (62, 86, 88, 64), (50, 80, 81, 51), (40, 76, 77, 41), (68, 92, 93, 69)])
me_mesh_005.update()
me_mesh_006 = bpy.data.meshes.new('Mesh.006')
me_mesh_006.from_pydata([(90.82, -2.891, 1.8), (90.82, -0.4906, 1.8), (90.82, -2.891, 3.186), (90.82, -0.4906, 3.186), (90.82, -2.891, 3.7), (90.82, -0.4906, 3.7), (90.82, -2.074, 1.8), (90.82, -1.282, 1.8), (90.82, -2.074, 3.186), (90.82, -1.282, 3.186), (90.82, -2.074, 3.7), (90.82, -1.282, 3.7), (90.82, -0.4906, 1.899), (90.82, -0.4906, 3.136), (90.82, -2.891, 3.136), (90.82, -2.891, 1.899), (90.82, -2.074, 1.899), (90.82, -2.074, 3.136), (90.82, -1.282, 1.899), (90.82, -1.282, 3.136), (90.82, -0.4906, 3.235), (90.82, -0.4906, 3.601), (90.82, -2.891, 3.601), (90.82, -2.891, 3.235), (90.82, -2.074, 3.235), (90.82, -2.074, 3.601), (90.82, -1.282, 3.235), (90.82, -1.282, 3.601), (90.82, -1.24, 1.8), (90.82, -0.5742, 1.8), (90.82, -1.24, 3.186), (90.82, -0.5742, 3.186), (90.82, -1.24, 3.7), (90.82, -0.5742, 3.7), (90.82, -0.5742, 1.899), (90.82, -1.24, 1.899), (90.82, -0.5742, 3.136), (90.82, -1.24, 3.136), (90.82, -0.5742, 3.235), (90.82, -1.24, 3.235), (90.82, -0.5742, 3.601), (90.82, -1.24, 3.601), (90.82, -2.032, 1.8), (90.82, -1.324, 1.8), (90.82, -2.032, 3.186), (90.82, -1.324, 3.186), (90.82, -2.032, 3.7), (90.82, -1.324, 3.7), (90.82, -1.324, 1.899), (90.82, -2.032, 1.899), (90.82, -1.324, 3.136), (90.82, -2.032, 3.136), (90.82, -1.324, 3.235), (90.82, -2.032, 3.235), (90.82, -1.324, 3.601), (90.82, -2.032, 3.601), (90.82, -2.807, 1.8), (90.82, -2.115, 1.8), (90.82, -2.807, 3.186), (90.82, -2.115, 3.186), (90.82, -2.807, 3.7), (90.82, -2.115, 3.7), (90.82, -2.115, 1.899), (90.82, -2.807, 1.899), (90.82, -2.115, 3.136), (90.82, -2.807, 3.136), (90.82, -2.115, 3.235), (90.82, -2.807, 3.235), (90.82, -2.115, 3.601), (90.82, -2.807, 3.601), (90.85, -0.5742, 1.899), (90.85, -1.24, 1.899), (90.85, -0.5742, 3.136), (90.85, -1.24, 3.136), (90.85, -0.5742, 3.235), (90.85, -1.24, 3.235), (90.85, -0.5742, 3.601), (90.85, -1.24, 3.601), (90.85, -1.324, 1.899), (90.85, -2.032, 1.899), (90.85, -1.324, 3.136), (90.85, -2.032, 3.136), (90.85, -1.324, 3.235), (90.85, -2.032, 3.235), (90.85, -1.324, 3.601), (90.85, -2.032, 3.601), (90.85, -2.115, 1.899), (90.85, -2.807, 1.899), (90.85, -2.115, 3.136), (90.85, -2.807, 3.136), (90.85, -2.115, 3.235), (90.85, -2.807, 3.235), (90.85, -2.115, 3.601), (90.85, -2.807, 3.601)], [], [(36, 31, 3, 13), (40, 33, 5, 21), (68, 61, 10, 25), (54, 47, 11, 27), (64, 59, 8, 17), (50, 45, 9, 19), (43, 48, 18, 7), (48, 50, 19, 18), (57, 62, 16, 6), (62, 64, 17, 16), (29, 34, 12, 1), (34, 36, 13, 12), (45, 52, 26, 9), (52, 54, 27, 26), (59, 66, 24, 8), (66, 68, 25, 24), (31, 38, 20, 3), (38, 40, 21, 20), (26, 27, 41, 39), (53, 83, 82, 52), (9, 26, 39, 30), (30, 39, 38, 31), (18, 19, 37, 35), (63, 87, 86, 62), (7, 18, 35, 28), (28, 35, 34, 29), (27, 11, 32, 41), (41, 32, 33, 40), (19, 9, 30, 37), (37, 30, 31, 36), (24, 25, 55, 53), (35, 71, 70, 34), (8, 24, 53, 44), (44, 53, 52, 45), (16, 17, 51, 49), (51, 81, 79, 49), (6, 16, 49, 42), (42, 49, 48, 43), (17, 8, 44, 51), (51, 44, 45, 50), (25, 10, 46, 55), (55, 46, 47, 54), (23, 22, 69, 67), (69, 93, 91, 67), (2, 23, 67, 58), (58, 67, 66, 59), (15, 14, 65, 63), (41, 77, 75, 39), (0, 15, 63, 56), (56, 63, 62, 57), (14, 2, 58, 65), (65, 58, 59, 64), (22, 4, 60, 69), (69, 60, 61, 68), (75, 77, 76, 74), (71, 73, 72, 70), (83, 85, 84, 82), (79, 81, 80, 78), (91, 93, 92, 90), (87, 89, 88, 86), (38, 74, 76, 40), (66, 90, 92, 68), (48, 78, 80, 50), (36, 72, 73, 37), (64, 88, 89, 65), (54, 84, 85, 55), (55, 85, 83, 53), (37, 73, 71, 35), (65, 89, 87, 63), (49, 79, 78, 48), (39, 75, 74, 38), (67, 91, 90, 66), (52, 82, 84, 54), (34, 70, 72, 36), (62, 86, 88, 64), (50, 80, 81, 51), (40, 76, 77, 41), (68, 92, 93, 69)])
me_mesh_006.update()
me_mesh_007 = bpy.data.meshes.new('Mesh.007')
me_mesh_007.from_pydata([(92.2, -1.721, 1.8), (89.7, -1.721, 1.8), (92.2, -1.721, 3.186), (89.7, -1.721, 3.186), (92.2, -1.721, 3.7), (89.7, -1.721, 3.7), (91.34, -1.721, 1.8), (90.52, -1.721, 1.8), (91.34, -1.721, 3.186), (90.52, -1.721, 3.186), (91.34, -1.721, 3.7), (90.52, -1.721, 3.7), (89.7, -1.721, 1.899), (89.7, -1.721, 3.136), (92.2, -1.721, 3.136), (92.2, -1.721, 1.899), (91.34, -1.721, 1.899), (91.34, -1.721, 3.136), (90.52, -1.721, 1.899), (90.52, -1.721, 3.136), (89.7, -1.721, 3.235), (89.7, -1.721, 3.601), (92.2, -1.721, 3.601), (92.2, -1.721, 3.235), (91.34, -1.721, 3.235), (91.34, -1.721, 3.601), (90.52, -1.721, 3.235), (90.52, -1.721, 3.601), (90.47, -1.721, 1.8), (89.78, -1.721, 1.8), (90.47, -1.721, 3.186), (89.78, -1.721, 3.186), (90.47, -1.721, 3.7), (89.78, -1.721, 3.7), (89.78, -1.721, 1.899), (90.47, -1.721, 1.899), (89.78, -1.721, 3.136), (90.47, -1.721, 3.136), (89.78, -1.721, 3.235), (90.47, -1.721, 3.235), (89.78, -1.721, 3.601), (90.47, -1.721, 3.601), (91.29, -1.721, 1.8), (90.56, -1.721, 1.8), (91.29, -1.721, 3.186), (90.56, -1.721, 3.186), (91.29, -1.721, 3.7), (90.56, -1.721, 3.7), (90.56, -1.721, 1.899), (91.29, -1.721, 1.899), (90.56, -1.721, 3.136), (91.29, -1.721, 3.136), (90.56, -1.721, 3.235), (91.29, -1.721, 3.235), (90.56, -1.721, 3.601), (91.29, -1.721, 3.601), (92.11, -1.721, 1.8), (91.38, -1.721, 1.8), (92.11, -1.721, 3.186), (91.38, -1.721, 3.186), (92.11, -1.721, 3.7), (91.38, -1.721, 3.7), (91.38, -1.721, 1.899), (92.11, -1.721, 1.899), (91.38, -1.721, 3.136), (92.11, -1.721, 3.136), (91.38, -1.721, 3.235), (92.11, -1.721, 3.235), (91.38, -1.721, 3.601), (92.11, -1.721, 3.601), (89.78, -1.696, 1.899), (90.47, -1.696, 1.899), (89.78, -1.696, 3.136), (90.47, -1.696, 3.136), (89.78, -1.696, 3.235), (90.47, -1.696, 3.235), (89.78, -1.696, 3.601), (90.47, -1.696, 3.601), (90.56, -1.696, 1.899), (91.29, -1.696, 1.899), (90.56, -1.696, 3.136), (91.29, -1.696, 3.136), (90.56, -1.696, 3.235), (91.29, -1.696, 3.235), (90.56, -1.696, 3.601), (91.29, -1.696, 3.601), (91.38, -1.696, 1.899), (92.11, -1.696, 1.899), (91.38, -1.696, 3.136), (92.11, -1.696, 3.136), (91.38, -1.696, 3.235), (92.11, -1.696, 3.235), (91.38, -1.696, 3.601), (92.11, -1.696, 3.601)], [], [(36, 31, 3, 13), (40, 33, 5, 21), (68, 61, 10, 25), (54, 47, 11, 27), (64, 59, 8, 17), (50, 45, 9, 19), (43, 48, 18, 7), (48, 50, 19, 18), (57, 62, 16, 6), (62, 64, 17, 16), (29, 34, 12, 1), (34, 36, 13, 12), (45, 52, 26, 9), (52, 54, 27, 26), (59, 66, 24, 8), (66, 68, 25, 24), (31, 38, 20, 3), (38, 40, 21, 20), (26, 27, 41, 39), (53, 83, 82, 52), (9, 26, 39, 30), (30, 39, 38, 31), (18, 19, 37, 35), (63, 87, 86, 62), (7, 18, 35, 28), (28, 35, 34, 29), (27, 11, 32, 41), (41, 32, 33, 40), (19, 9, 30, 37), (37, 30, 31, 36), (24, 25, 55, 53), (35, 71, 70, 34), (8, 24, 53, 44), (44, 53, 52, 45), (16, 17, 51, 49), (51, 81, 79, 49), (6, 16, 49, 42), (42, 49, 48, 43), (17, 8, 44, 51), (51, 44, 45, 50), (25, 10, 46, 55), (55, 46, 47, 54), (23, 22, 69, 67), (69, 93, 91, 67), (2, 23, 67, 58), (58, 67, 66, 59), (15, 14, 65, 63), (41, 77, 75, 39), (0, 15, 63, 56), (56, 63, 62, 57), (14, 2, 58, 65), (65, 58, 59, 64), (22, 4, 60, 69), (69, 60, 61, 68), (75, 77, 76, 74), (71, 73, 72, 70), (83, 85, 84, 82), (79, 81, 80, 78), (91, 93, 92, 90), (87, 89, 88, 86), (38, 74, 76, 40), (66, 90, 92, 68), (48, 78, 80, 50), (36, 72, 73, 37), (64, 88, 89, 65), (54, 84, 85, 55), (55, 85, 83, 53), (37, 73, 71, 35), (65, 89, 87, 63), (49, 79, 78, 48), (39, 75, 74, 38), (67, 91, 90, 66), (52, 82, 84, 54), (34, 70, 72, 36), (62, 86, 88, 64), (50, 80, 81, 51), (40, 76, 77, 41), (68, 92, 93, 69)])
me_mesh_007.update()
me_mesh_008 = bpy.data.meshes.new('Mesh.008')
me_mesh_008.from_pydata([(102.0, -1.721, 1.8), (99.48, -1.721, 1.8), (102.0, -1.721, 3.186), (99.48, -1.721, 3.186), (102.0, -1.721, 3.7), (99.48, -1.721, 3.7), (101.1, -1.721, 1.8), (100.3, -1.721, 1.8), (101.1, -1.721, 3.186), (100.3, -1.721, 3.186), (101.1, -1.721, 3.7), (100.3, -1.721, 3.7), (99.48, -1.721, 1.899), (99.48, -1.721, 3.136), (102.0, -1.721, 3.136), (102.0, -1.721, 1.899), (101.1, -1.721, 1.899), (101.1, -1.721, 3.136), (100.3, -1.721, 1.899), (100.3, -1.721, 3.136), (99.48, -1.721, 3.235), (99.48, -1.721, 3.601), (102.0, -1.721, 3.601), (102.0, -1.721, 3.235), (101.1, -1.721, 3.235), (101.1, -1.721, 3.601), (100.3, -1.721, 3.235), (100.3, -1.721, 3.601), (100.3, -1.721, 1.8), (99.57, -1.721, 1.8), (100.3, -1.721, 3.186), (99.57, -1.721, 3.186), (100.3, -1.721, 3.7), (99.57, -1.721, 3.7), (99.57, -1.721, 1.899), (100.3, -1.721, 1.899), (99.57, -1.721, 3.136), (100.3, -1.721, 3.136), (99.57, -1.721, 3.235), (100.3, -1.721, 3.235), (99.57, -1.721, 3.601), (100.3, -1.721, 3.601), (101.1, -1.721, 1.8), (100.3, -1.721, 1.8), (101.1, -1.721, 3.186), (100.3, -1.721, 3.186), (101.1, -1.721, 3.7), (100.3, -1.721, 3.7), (100.3, -1.721, 1.899), (101.1, -1.721, 1.899), (100.3, -1.721, 3.136), (101.1, -1.721, 3.136), (100.3, -1.721, 3.235), (101.1, -1.721, 3.235), (100.3, -1.721, 3.601), (101.1, -1.721, 3.601), (101.9, -1.721, 1.8), (101.2, -1.721, 1.8), (101.9, -1.721, 3.186), (101.2, -1.721, 3.186), (101.9, -1.721, 3.7), (101.2, -1.721, 3.7), (101.2, -1.721, 1.899), (101.9, -1.721, 1.899), (101.2, -1.721, 3.136), (101.9, -1.721, 3.136), (101.2, -1.721, 3.235), (101.9, -1.721, 3.235), (101.2, -1.721, 3.601), (101.9, -1.721, 3.601), (99.57, -1.696, 1.899), (100.3, -1.696, 1.899), (99.57, -1.696, 3.136), (100.3, -1.696, 3.136), (99.57, -1.696, 3.235), (100.3, -1.696, 3.235), (99.57, -1.696, 3.601), (100.3, -1.696, 3.601), (100.3, -1.696, 1.899), (101.1, -1.696, 1.899), (100.3, -1.696, 3.136), (101.1, -1.696, 3.136), (100.3, -1.696, 3.235), (101.1, -1.696, 3.235), (100.3, -1.696, 3.601), (101.1, -1.696, 3.601), (101.2, -1.696, 1.899), (101.9, -1.696, 1.899), (101.2, -1.696, 3.136), (101.9, -1.696, 3.136), (101.2, -1.696, 3.235), (101.9, -1.696, 3.235), (101.2, -1.696, 3.601), (101.9, -1.696, 3.601)], [], [(36, 31, 3, 13), (40, 33, 5, 21), (68, 61, 10, 25), (54, 47, 11, 27), (64, 59, 8, 17), (50, 45, 9, 19), (43, 48, 18, 7), (48, 50, 19, 18), (57, 62, 16, 6), (62, 64, 17, 16), (29, 34, 12, 1), (34, 36, 13, 12), (45, 52, 26, 9), (52, 54, 27, 26), (59, 66, 24, 8), (66, 68, 25, 24), (31, 38, 20, 3), (38, 40, 21, 20), (26, 27, 41, 39), (53, 83, 82, 52), (9, 26, 39, 30), (30, 39, 38, 31), (18, 19, 37, 35), (63, 87, 86, 62), (7, 18, 35, 28), (28, 35, 34, 29), (27, 11, 32, 41), (41, 32, 33, 40), (19, 9, 30, 37), (37, 30, 31, 36), (24, 25, 55, 53), (35, 71, 70, 34), (8, 24, 53, 44), (44, 53, 52, 45), (16, 17, 51, 49), (51, 81, 79, 49), (6, 16, 49, 42), (42, 49, 48, 43), (17, 8, 44, 51), (51, 44, 45, 50), (25, 10, 46, 55), (55, 46, 47, 54), (23, 22, 69, 67), (69, 93, 91, 67), (2, 23, 67, 58), (58, 67, 66, 59), (15, 14, 65, 63), (41, 77, 75, 39), (0, 15, 63, 56), (56, 63, 62, 57), (14, 2, 58, 65), (65, 58, 59, 64), (22, 4, 60, 69), (69, 60, 61, 68), (75, 77, 76, 74), (71, 73, 72, 70), (83, 85, 84, 82), (79, 81, 80, 78), (91, 93, 92, 90), (87, 89, 88, 86), (38, 74, 76, 40), (66, 90, 92, 68), (48, 78, 80, 50), (36, 72, 73, 37), (64, 88, 89, 65), (54, 84, 85, 55), (55, 85, 83, 53), (37, 73, 71, 35), (65, 89, 87, 63), (49, 79, 78, 48), (39, 75, 74, 38), (67, 91, 90, 66), (52, 82, 84, 54), (34, 70, 72, 36), (62, 86, 88, 64), (50, 80, 81, 51), (40, 76, 77, 41), (68, 92, 93, 69)])
me_mesh_008.update()
me_mesh_009 = bpy.data.meshes.new('Mesh.009')
me_mesh_009.from_pydata([(101.0, -0.8847, 1.814), (101.0, -2.885, 1.814), (101.0, -0.8847, 3.2), (101.0, -2.885, 3.2), (101.0, -0.8847, 3.714), (101.0, -2.885, 3.714), (101.0, -1.584, 1.814), (101.0, -2.234, 1.814), (101.0, -1.584, 3.2), (101.0, -2.234, 3.2), (101.0, -1.584, 3.714), (101.0, -2.234, 3.714), (101.0, -2.885, 1.913), (101.0, -2.885, 3.151), (101.0, -0.8847, 3.151), (101.0, -0.8847, 1.913), (101.0, -1.584, 1.913), (101.0, -1.584, 3.151), (101.0, -2.234, 1.913), (101.0, -2.234, 3.151), (101.0, -2.885, 3.249), (101.0, -2.885, 3.615), (101.0, -0.8847, 3.615), (101.0, -0.8847, 3.249), (101.0, -1.584, 3.249), (101.0, -1.584, 3.615), (101.0, -2.234, 3.249), (101.0, -2.234, 3.615), (101.0, -2.269, 1.814), (101.0, -2.816, 1.814), (101.0, -2.269, 3.2), (101.0, -2.816, 3.2), (101.0, -2.269, 3.714), (101.0, -2.816, 3.714), (101.0, -2.816, 1.913), (101.0, -2.269, 1.913), (101.0, -2.816, 3.151), (101.0, -2.269, 3.151), (101.0, -2.816, 3.249), (101.0, -2.269, 3.249), (101.0, -2.816, 3.615), (101.0, -2.269, 3.615), (101.0, -1.618, 1.814), (101.0, -2.2, 1.814), (101.0, -1.618, 3.2), (101.0, -2.2, 3.2), (101.0, -1.618, 3.714), (101.0, -2.2, 3.714), (101.0, -2.2, 1.913), (101.0, -1.618, 1.913), (101.0, -2.2, 3.151), (101.0, -1.618, 3.151), (101.0, -2.2, 3.249), (101.0, -1.618, 3.249), (101.0, -2.2, 3.615), (101.0, -1.618, 3.615), (101.0, -0.9534, 1.814), (101.0, -1.549, 1.814), (101.0, -0.9534, 3.2), (101.0, -1.549, 3.2), (101.0, -0.9534, 3.714), (101.0, -1.549, 3.714), (101.0, -1.549, 1.913), (101.0, -0.9534, 1.913), (101.0, -1.549, 3.151), (101.0, -0.9534, 3.151), (101.0, -1.549, 3.249), (101.0, -0.9534, 3.249), (101.0, -1.549, 3.615), (101.0, -0.9534, 3.615), (101.0, -2.816, 1.913), (101.0, -2.269, 1.913), (101.0, -2.816, 3.151), (101.0, -2.269, 3.151), (101.0, -2.816, 3.249), (101.0, -2.269, 3.249), (101.0, -2.816, 3.615), (101.0, -2.269, 3.615), (101.0, -2.2, 1.913), (101.0, -1.618, 1.913), (101.0, -2.2, 3.151), (101.0, -1.618, 3.151), (101.0, -2.2, 3.249), (101.0, -1.618, 3.249), (101.0, -2.2, 3.615), (101.0, -1.618, 3.615), (101.0, -1.549, 1.913), (101.0, -0.9534, 1.913), (101.0, -1.549, 3.151), (101.0, -0.9534, 3.151), (101.0, -1.549, 3.249), (101.0, -0.9534, 3.249), (101.0, -1.549, 3.615), (101.0, -0.9534, 3.615)], [], [(36, 31, 3, 13), (40, 33, 5, 21), (68, 61, 10, 25), (54, 47, 11, 27), (64, 59, 8, 17), (50, 45, 9, 19), (43, 48, 18, 7), (48, 50, 19, 18), (57, 62, 16, 6), (62, 64, 17, 16), (29, 34, 12, 1), (34, 36, 13, 12), (45, 52, 26, 9), (52, 54, 27, 26), (59, 66, 24, 8), (66, 68, 25, 24), (31, 38, 20, 3), (38, 40, 21, 20), (26, 27, 41, 39), (53, 83, 82, 52), (9, 26, 39, 30), (30, 39, 38, 31), (18, 19, 37, 35), (63, 87, 86, 62), (7, 18, 35, 28), (28, 35, 34, 29), (27, 11, 32, 41), (41, 32, 33, 40), (19, 9, 30, 37), (37, 30, 31, 36), (24, 25, 55, 53), (35, 71, 70, 34), (8, 24, 53, 44), (44, 53, 52, 45), (16, 17, 51, 49), (51, 81, 79, 49), (6, 16, 49, 42), (42, 49, 48, 43), (17, 8, 44, 51), (51, 44, 45, 50), (25, 10, 46, 55), (55, 46, 47, 54), (23, 22, 69, 67), (69, 93, 91, 67), (2, 23, 67, 58), (58, 67, 66, 59), (15, 14, 65, 63), (41, 77, 75, 39), (0, 15, 63, 56), (56, 63, 62, 57), (14, 2, 58, 65), (65, 58, 59, 64), (22, 4, 60, 69), (69, 60, 61, 68), (75, 77, 76, 74), (71, 73, 72, 70), (83, 85, 84, 82), (79, 81, 80, 78), (91, 93, 92, 90), (87, 89, 88, 86), (38, 74, 76, 40), (66, 90, 92, 68), (48, 78, 80, 50), (36, 72, 73, 37), (64, 88, 89, 65), (54, 84, 85, 55), (55, 85, 83, 53), (37, 73, 71, 35), (65, 89, 87, 63), (49, 79, 78, 48), (39, 75, 74, 38), (67, 91, 90, 66), (52, 82, 84, 54), (34, 70, 72, 36), (62, 86, 88, 64), (50, 80, 81, 51), (40, 76, 77, 41), (68, 92, 93, 69)])
me_mesh_009.update()
me_mesh_010 = bpy.data.meshes.new('Mesh.010')
me_mesh_010.from_pydata([(101.0, -0.8847, 1.814), (101.0, -2.885, 1.814), (101.0, -0.8847, 3.2), (101.0, -2.885, 3.2), (101.0, -0.8847, 3.714), (101.0, -2.885, 3.714), (101.0, -1.584, 1.814), (101.0, -2.234, 1.814), (101.0, -1.584, 3.2), (101.0, -2.234, 3.2), (101.0, -1.584, 3.714), (101.0, -2.234, 3.714), (101.0, -2.885, 1.913), (101.0, -2.885, 3.151), (101.0, -0.8847, 3.151), (101.0, -0.8847, 1.913), (101.0, -1.584, 1.913), (101.0, -1.584, 3.151), (101.0, -2.234, 1.913), (101.0, -2.234, 3.151), (101.0, -2.885, 3.249), (101.0, -2.885, 3.615), (101.0, -0.8847, 3.615), (101.0, -0.8847, 3.249), (101.0, -1.584, 3.249), (101.0, -1.584, 3.615), (101.0, -2.234, 3.249), (101.0, -2.234, 3.615), (101.0, -2.269, 1.814), (101.0, -2.816, 1.814), (101.0, -2.269, 3.2), (101.0, -2.816, 3.2), (101.0, -2.269, 3.714), (101.0, -2.816, 3.714), (101.0, -2.816, 1.913), (101.0, -2.269, 1.913), (101.0, -2.816, 3.151), (101.0, -2.269, 3.151), (101.0, -2.816, 3.249), (101.0, -2.269, 3.249), (101.0, -2.816, 3.615), (101.0, -2.269, 3.615), (101.0, -1.618, 1.814), (101.0, -2.2, 1.814), (101.0, -1.618, 3.2), (101.0, -2.2, 3.2), (101.0, -1.618, 3.714), (101.0, -2.2, 3.714), (101.0, -2.2, 1.913), (101.0, -1.618, 1.913), (101.0, -2.2, 3.151), (101.0, -1.618, 3.151), (101.0, -2.2, 3.249), (101.0, -1.618, 3.249), (101.0, -2.2, 3.615), (101.0, -1.618, 3.615), (101.0, -0.9534, 1.814), (101.0, -1.549, 1.814), (101.0, -0.9534, 3.2), (101.0, -1.549, 3.2), (101.0, -0.9534, 3.714), (101.0, -1.549, 3.714), (101.0, -1.549, 1.913), (101.0, -0.9534, 1.913), (101.0, -1.549, 3.151), (101.0, -0.9534, 3.151), (101.0, -1.549, 3.249), (101.0, -0.9534, 3.249), (101.0, -1.549, 3.615), (101.0, -0.9534, 3.615), (101.0, -2.816, 1.913), (101.0, -2.269, 1.913), (101.0, -2.816, 3.151), (101.0, -2.269, 3.151), (101.0, -2.816, 3.249), (101.0, -2.269, 3.249), (101.0, -2.816, 3.615), (101.0, -2.269, 3.615), (101.0, -2.2, 1.913), (101.0, -1.618, 1.913), (101.0, -2.2, 3.151), (101.0, -1.618, 3.151), (101.0, -2.2, 3.249), (101.0, -1.618, 3.249), (101.0, -2.2, 3.615), (101.0, -1.618, 3.615), (101.0, -1.549, 1.913), (101.0, -0.9534, 1.913), (101.0, -1.549, 3.151), (101.0, -0.9534, 3.151), (101.0, -1.549, 3.249), (101.0, -0.9534, 3.249), (101.0, -1.549, 3.615), (101.0, -0.9534, 3.615)], [], [(36, 31, 3, 13), (40, 33, 5, 21), (68, 61, 10, 25), (54, 47, 11, 27), (64, 59, 8, 17), (50, 45, 9, 19), (43, 48, 18, 7), (48, 50, 19, 18), (57, 62, 16, 6), (62, 64, 17, 16), (29, 34, 12, 1), (34, 36, 13, 12), (45, 52, 26, 9), (52, 54, 27, 26), (59, 66, 24, 8), (66, 68, 25, 24), (31, 38, 20, 3), (38, 40, 21, 20), (26, 27, 41, 39), (53, 83, 82, 52), (9, 26, 39, 30), (30, 39, 38, 31), (18, 19, 37, 35), (63, 87, 86, 62), (7, 18, 35, 28), (28, 35, 34, 29), (27, 11, 32, 41), (41, 32, 33, 40), (19, 9, 30, 37), (37, 30, 31, 36), (24, 25, 55, 53), (35, 71, 70, 34), (8, 24, 53, 44), (44, 53, 52, 45), (16, 17, 51, 49), (51, 81, 79, 49), (6, 16, 49, 42), (42, 49, 48, 43), (17, 8, 44, 51), (51, 44, 45, 50), (25, 10, 46, 55), (55, 46, 47, 54), (23, 22, 69, 67), (69, 93, 91, 67), (2, 23, 67, 58), (58, 67, 66, 59), (15, 14, 65, 63), (41, 77, 75, 39), (0, 15, 63, 56), (56, 63, 62, 57), (14, 2, 58, 65), (65, 58, 59, 64), (22, 4, 60, 69), (69, 60, 61, 68), (75, 77, 76, 74), (71, 73, 72, 70), (83, 85, 84, 82), (79, 81, 80, 78), (91, 93, 92, 90), (87, 89, 88, 86), (38, 74, 76, 40), (66, 90, 92, 68), (48, 78, 80, 50), (36, 72, 73, 37), (64, 88, 89, 65), (54, 84, 85, 55), (55, 85, 83, 53), (37, 73, 71, 35), (65, 89, 87, 63), (49, 79, 78, 48), (39, 75, 74, 38), (67, 91, 90, 66), (52, 82, 84, 54), (34, 70, 72, 36), (62, 86, 88, 64), (50, 80, 81, 51), (40, 76, 77, 41), (68, 92, 93, 69)])
me_mesh_010.update()
me_plane = bpy.data.meshes.new('Plane')
me_plane.from_pydata([(-1.0, -1.0, 0.0), (1.0, -1.0, 0.0), (-1.0, 1.0, 0.0), (1.0, 1.0, 0.0)], [], [(0, 1, 3, 2)])
_uv = me_plane.uv_layers.new(name='UVMap')
_uv.uv.foreach_set('vector', [0.0, 0.0, 1.0, 0.0, 1.0, 1.0, 0.0, 1.0])
me_plane.update()

# ---- objects
ob_3_rooms = bpy.data.objects.new('3_rooms', me_mesh_001)
ob_corner = bpy.data.objects.new('corner', me_mesh_002)
ob_window_1 = bpy.data.objects.new('window_1', me_mesh_003)
ob_window_1_001 = bpy.data.objects.new('window_1.001', me_mesh_004)
ob_window_1_002 = bpy.data.objects.new('window_1.002', me_mesh_005)
ob_window_1_003 = bpy.data.objects.new('window_1.003', me_mesh_006)
ob_window_1_004 = bpy.data.objects.new('window_1.004', me_mesh_007)
ob_window_1_005 = bpy.data.objects.new('window_1.005', me_mesh_008)
ob_window_1_006 = bpy.data.objects.new('window_1.006', me_mesh_009)
ob_window_1_007 = bpy.data.objects.new('window_1.007', me_mesh_010)
ob_corner_001 = bpy.data.objects.new('corner.001', me_mesh_002)
ob_window_1_008 = bpy.data.objects.new('window_1.008', me_mesh_003)
ob_window_1_009 = bpy.data.objects.new('window_1.009', me_mesh_004)
ob_window_1_010 = bpy.data.objects.new('window_1.010', me_mesh_005)
ob_window_1_011 = bpy.data.objects.new('window_1.011', me_mesh_006)
ob_window_1_012 = bpy.data.objects.new('window_1.012', me_mesh_007)
ob_window_1_013 = bpy.data.objects.new('window_1.013', me_mesh_008)
ob_window_1_014 = bpy.data.objects.new('window_1.014', me_mesh_009)
ob_window_1_015 = bpy.data.objects.new('window_1.015', me_mesh_010)
ob_light = bpy.data.objects.new('Light', light_light)
ob_camera = bpy.data.objects.new('Camera', cam_camera)
ob_plane = bpy.data.objects.new('Plane', me_plane)

# ---- transforms, parenting, visibility, modifiers, constraints
ob_3_rooms.location = (126.8, 65.5, 0.0)
_m = ob_3_rooms.modifiers.new('Auto Smooth', 'NODES')
_m.node_group = ng_auto_smooth
_gi = [s.identifier for s in ng_auto_smooth.interface.items_tree if s.item_type == 'SOCKET' and s.in_out == 'INPUT']
_m[_gi[1]] = 3.142  # Angle
ob_corner.location = (126.8, 65.5, 0.0)
_m = ob_corner.modifiers.new('Auto Smooth', 'NODES')
_m.node_group = ng_auto_smooth
_gi = [s.identifier for s in ng_auto_smooth.interface.items_tree if s.item_type == 'SOCKET' and s.in_out == 'INPUT']
_m[_gi[1]] = 3.142  # Angle
ob_window_1.location = (126.8, 65.5, 0.0)
_m = ob_window_1.modifiers.new('Auto Smooth', 'NODES')
_m.node_group = ng_auto_smooth
_gi = [s.identifier for s in ng_auto_smooth.interface.items_tree if s.item_type == 'SOCKET' and s.in_out == 'INPUT']
_m[_gi[1]] = 3.142  # Angle
ob_window_1_001.location = (109.2, 66.53, 0.0)
_m = ob_window_1_001.modifiers.new('Auto Smooth', 'NODES')
_m.node_group = ng_auto_smooth
_gi = [s.identifier for s in ng_auto_smooth.interface.items_tree if s.item_type == 'SOCKET' and s.in_out == 'INPUT']
_m[_gi[1]] = 3.142  # Angle
ob_window_1_002.location = (109.2, 66.53, 0.0)
_m = ob_window_1_002.modifiers.new('Auto Smooth', 'NODES')
_m.node_group = ng_auto_smooth
_gi = [s.identifier for s in ng_auto_smooth.interface.items_tree if s.item_type == 'SOCKET' and s.in_out == 'INPUT']
_m[_gi[1]] = 3.142  # Angle
ob_window_1_003.location = (109.2, 66.53, 0.0)
_m = ob_window_1_003.modifiers.new('Auto Smooth', 'NODES')
_m.node_group = ng_auto_smooth
_gi = [s.identifier for s in ng_auto_smooth.interface.items_tree if s.item_type == 'SOCKET' and s.in_out == 'INPUT']
_m[_gi[1]] = 3.142  # Angle
ob_window_1_004.location = (113.8, 56.46, 0.0)
_m = ob_window_1_004.modifiers.new('Auto Smooth', 'NODES')
_m.node_group = ng_auto_smooth
_gi = [s.identifier for s in ng_auto_smooth.interface.items_tree if s.item_type == 'SOCKET' and s.in_out == 'INPUT']
_m[_gi[1]] = 3.142  # Angle
ob_window_1_005.location = (113.8, 56.46, 0.0)
_m = ob_window_1_005.modifiers.new('Auto Smooth', 'NODES')
_m.node_group = ng_auto_smooth
_gi = [s.identifier for s in ng_auto_smooth.interface.items_tree if s.item_type == 'SOCKET' and s.in_out == 'INPUT']
_m[_gi[1]] = 3.142  # Angle
ob_window_1_006.location = (112.5, 71.54, 0.0)
_m = ob_window_1_006.modifiers.new('Auto Smooth', 'NODES')
_m.node_group = ng_auto_smooth
_gi = [s.identifier for s in ng_auto_smooth.interface.items_tree if s.item_type == 'SOCKET' and s.in_out == 'INPUT']
_m[_gi[1]] = 3.142  # Angle
ob_window_1_007.location = (112.5, 74.52, 0.0)
_m = ob_window_1_007.modifiers.new('Auto Smooth', 'NODES')
_m.node_group = ng_auto_smooth
_gi = [s.identifier for s in ng_auto_smooth.interface.items_tree if s.item_type == 'SOCKET' and s.in_out == 'INPUT']
_m[_gi[1]] = 3.142  # Angle
ob_corner_001.location = (126.8, 65.5, 4.0)
_m = ob_corner_001.modifiers.new('Auto Smooth', 'NODES')
_m.node_group = ng_auto_smooth
_gi = [s.identifier for s in ng_auto_smooth.interface.items_tree if s.item_type == 'SOCKET' and s.in_out == 'INPUT']
_m[_gi[1]] = 3.142  # Angle
ob_window_1_008.location = (126.8, 65.5, 4.0)
_m = ob_window_1_008.modifiers.new('Auto Smooth', 'NODES')
_m.node_group = ng_auto_smooth
_gi = [s.identifier for s in ng_auto_smooth.interface.items_tree if s.item_type == 'SOCKET' and s.in_out == 'INPUT']
_m[_gi[1]] = 3.142  # Angle
ob_window_1_009.location = (109.2, 66.53, 4.0)
_m = ob_window_1_009.modifiers.new('Auto Smooth', 'NODES')
_m.node_group = ng_auto_smooth
_gi = [s.identifier for s in ng_auto_smooth.interface.items_tree if s.item_type == 'SOCKET' and s.in_out == 'INPUT']
_m[_gi[1]] = 3.142  # Angle
ob_window_1_010.location = (109.2, 66.53, 4.0)
_m = ob_window_1_010.modifiers.new('Auto Smooth', 'NODES')
_m.node_group = ng_auto_smooth
_gi = [s.identifier for s in ng_auto_smooth.interface.items_tree if s.item_type == 'SOCKET' and s.in_out == 'INPUT']
_m[_gi[1]] = 3.142  # Angle
ob_window_1_011.location = (109.2, 66.53, 4.0)
_m = ob_window_1_011.modifiers.new('Auto Smooth', 'NODES')
_m.node_group = ng_auto_smooth
_gi = [s.identifier for s in ng_auto_smooth.interface.items_tree if s.item_type == 'SOCKET' and s.in_out == 'INPUT']
_m[_gi[1]] = 3.142  # Angle
ob_window_1_012.location = (113.8, 56.46, 4.0)
_m = ob_window_1_012.modifiers.new('Auto Smooth', 'NODES')
_m.node_group = ng_auto_smooth
_gi = [s.identifier for s in ng_auto_smooth.interface.items_tree if s.item_type == 'SOCKET' and s.in_out == 'INPUT']
_m[_gi[1]] = 3.142  # Angle
ob_window_1_013.location = (113.8, 56.46, 4.0)
_m = ob_window_1_013.modifiers.new('Auto Smooth', 'NODES')
_m.node_group = ng_auto_smooth
_gi = [s.identifier for s in ng_auto_smooth.interface.items_tree if s.item_type == 'SOCKET' and s.in_out == 'INPUT']
_m[_gi[1]] = 3.142  # Angle
ob_window_1_014.location = (112.5, 71.54, 4.0)
_m = ob_window_1_014.modifiers.new('Auto Smooth', 'NODES')
_m.node_group = ng_auto_smooth
_gi = [s.identifier for s in ng_auto_smooth.interface.items_tree if s.item_type == 'SOCKET' and s.in_out == 'INPUT']
_m[_gi[1]] = 3.142  # Angle
ob_window_1_015.location = (112.5, 74.52, 4.0)
_m = ob_window_1_015.modifiers.new('Auto Smooth', 'NODES')
_m.node_group = ng_auto_smooth
_gi = [s.identifier for s in ng_auto_smooth.interface.items_tree if s.item_type == 'SOCKET' and s.in_out == 'INPUT']
_m[_gi[1]] = 3.142  # Angle
ob_light.location = (96.2, -52.25, 111.1)
ob_light.rotation_euler = (0.6503, 0.05522, 1.866)
ob_light.lock_rotations_4d = False
ob_light.empty_display_type = 'ARROWS'
ob_light.color = (0.0, 0.0, 0.0, 0.0)
ob_light.lineart.crease_threshold = 0.0
ob_camera.location = (67.48, -155.7, 50.89)
ob_camera.rotation_euler = (1.396, 1.012e-07, -0.4635)
ob_camera.scale = (1.0, 1.0, 1.0)
ob_camera.lock_rotations_4d = False
ob_camera.empty_display_type = 'ARROWS'
ob_camera.color = (0.0, 0.0, 0.0, 0.0)
ob_camera.display_type = 'WIRE'
ob_camera.lineart.crease_threshold = 0.0
ob_plane.location = (0.0, 0.0, 0.0)
ob_plane.scale = (669.0, 669.0, 669.0)

# ---- collection membership
scene.collection.objects.link(ob_3_rooms)
scene.collection.objects.link(ob_corner)
scene.collection.objects.link(ob_window_1)
scene.collection.objects.link(ob_window_1_001)
scene.collection.objects.link(ob_window_1_002)
scene.collection.objects.link(ob_window_1_003)
scene.collection.objects.link(ob_window_1_004)
scene.collection.objects.link(ob_window_1_005)
scene.collection.objects.link(ob_window_1_006)
scene.collection.objects.link(ob_window_1_007)
scene.collection.objects.link(ob_corner_001)
scene.collection.objects.link(ob_window_1_008)
scene.collection.objects.link(ob_window_1_009)
scene.collection.objects.link(ob_window_1_010)
scene.collection.objects.link(ob_window_1_011)
scene.collection.objects.link(ob_window_1_012)
scene.collection.objects.link(ob_window_1_013)
scene.collection.objects.link(ob_window_1_014)
scene.collection.objects.link(ob_window_1_015)
col_collection.objects.link(ob_light)
col_collection.objects.link(ob_camera)
col_collection.objects.link(ob_plane)

# ---- scene / render settings (as saved in the file)
scene.camera = ob_camera
scene.frame_start = 1; scene.frame_end = 250; scene.frame_set(1)
scene.render.engine = 'CYCLES'
scene.cycles.sampling_pattern = 'TABULATED_SOBOL'
scene.view_settings.view_transform = 'Filmic'
bpy.context.view_layer.update()
